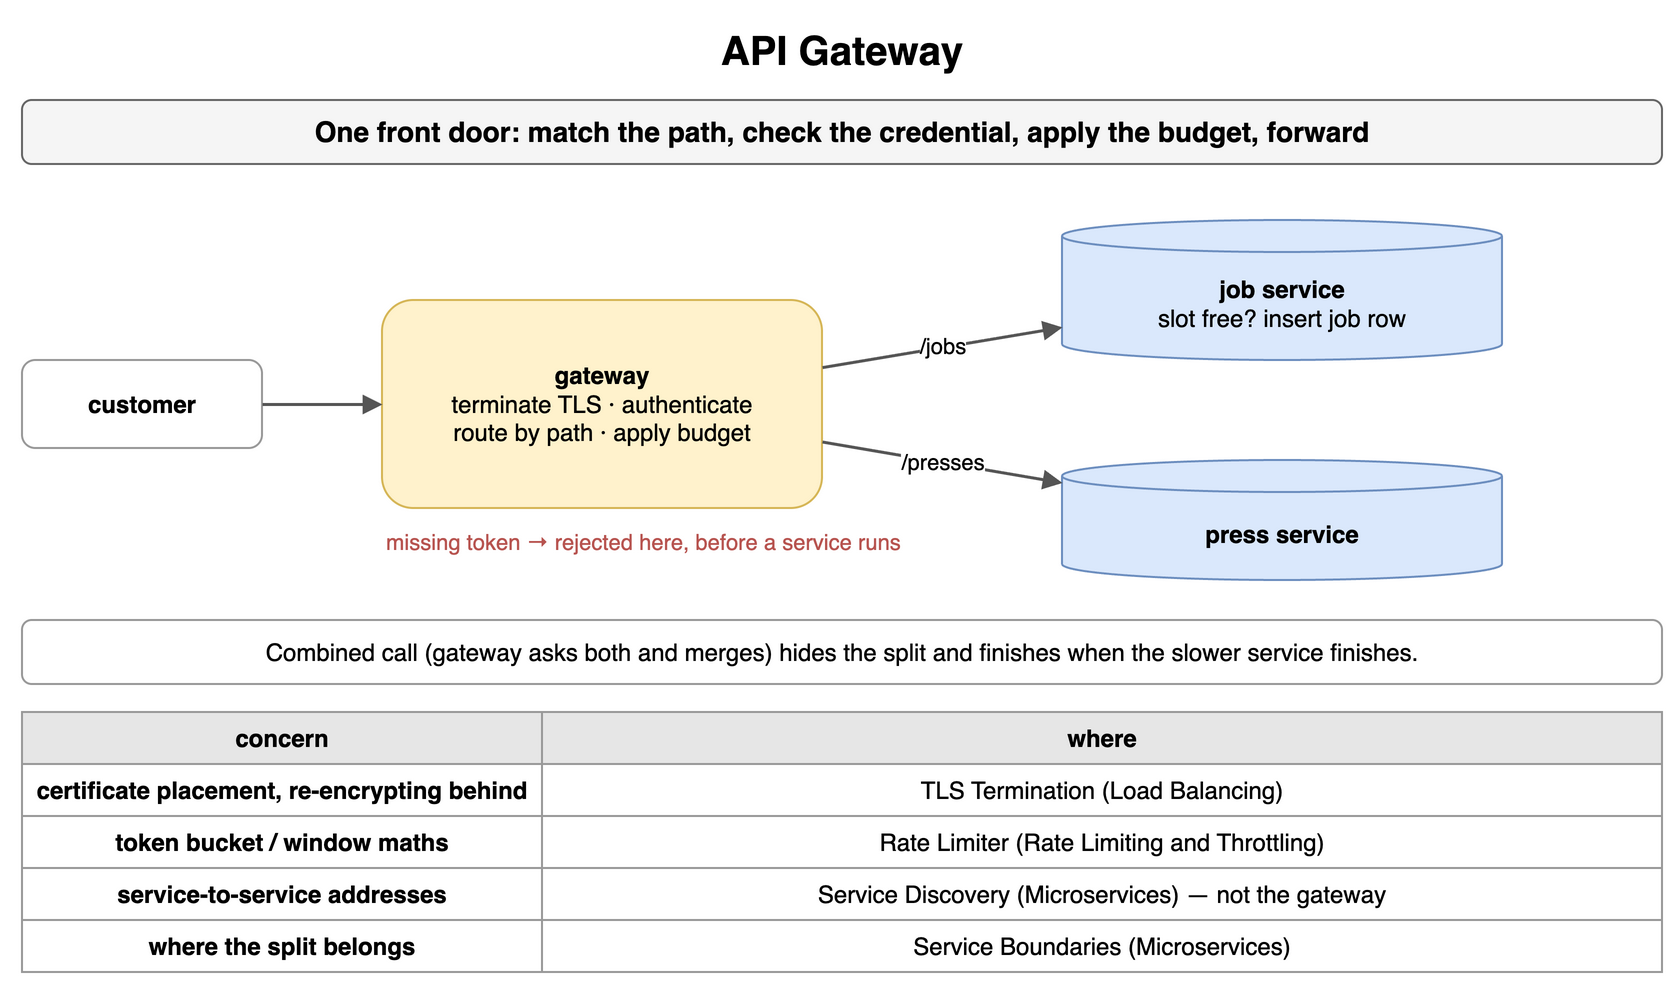

The diagram above was exported from draw.io. Its source (the exported page's mxGraphModel, read from the mxfile embedded in the PNG):
<mxGraphModel dx="900" dy="500" grid="1" gridSize="10" guides="1" tooltips="1" connect="1" arrows="1" fold="1" page="1" pageScale="1" pageWidth="900" pageHeight="500" math="0" shadow="0">
  <root>
    <mxCell id="0" />
    <mxCell id="1" parent="0" />
    <mxCell id="h1" value="API Gateway" style="text;html=1;align=center;verticalAlign=middle;whiteSpace=wrap;fontSize=20;fontStyle=1;" vertex="1" parent="1">
      <mxGeometry x="40" y="10" width="820" height="30" as="geometry" />
    </mxCell>
    <mxCell id="h2" value="One front door: match the path, check the credential, apply the budget, forward" style="rounded=1;whiteSpace=wrap;html=1;fillColor=#f5f5f5;strokeColor=#666666;fontStyle=1;fontSize=14;" vertex="1" parent="1">
      <mxGeometry x="40" y="50" width="820" height="32" as="geometry" />
    </mxCell>
    <mxCell id="h3" value="customer" style="rounded=1;whiteSpace=wrap;html=1;fillColor=#ffffff;strokeColor=#999999;fontSize=12;align=center;fontStyle=1;" vertex="1" parent="1">
      <mxGeometry x="40" y="180" width="120" height="44" as="geometry" />
    </mxCell>
    <mxCell id="h4" value="gateway&lt;br&gt;&lt;span style='font-weight:normal'&gt;terminate TLS · authenticate&lt;br&gt;route by path · apply budget&lt;/span&gt;" style="rounded=1;whiteSpace=wrap;html=1;fillColor=#fff2cc;strokeColor=#d6b656;fontSize=12;align=center;fontStyle=1;" vertex="1" parent="1">
      <mxGeometry x="220" y="150" width="220" height="104" as="geometry" />
    </mxCell>
    <mxCell id="h5" value="job service&lt;br&gt;&lt;span style='font-weight:normal'&gt;slot free? insert job row&lt;/span&gt;" style="shape=cylinder3;whiteSpace=wrap;html=1;boundedLbl=1;backgroundOutline=1;size=8;fillColor=#dae8fc;strokeColor=#6c8ebf;fontStyle=1;fontSize=12;" vertex="1" parent="1">
      <mxGeometry x="560" y="110" width="220" height="70" as="geometry" />
    </mxCell>
    <mxCell id="h6" value="press service" style="shape=cylinder3;whiteSpace=wrap;html=1;boundedLbl=1;backgroundOutline=1;size=8;fillColor=#dae8fc;strokeColor=#6c8ebf;fontStyle=1;fontSize=12;" vertex="1" parent="1">
      <mxGeometry x="560" y="230" width="220" height="60" as="geometry" />
    </mxCell>
    <mxCell id="h7" value="" style="endArrow=block;endSize=6;html=1;strokeWidth=1.5;strokeColor=#555555;fontSize=11;labelBackgroundColor=#ffffff;" edge="1" parent="1" source="h3" target="h4">
      <mxGeometry relative="1" as="geometry" />
    </mxCell>
    <mxCell id="h8" value="/jobs" style="endArrow=block;endSize=6;html=1;strokeWidth=1.5;strokeColor=#555555;fontSize=11;labelBackgroundColor=#ffffff;" edge="1" parent="1" source="h4" target="h5">
      <mxGeometry relative="1" as="geometry" />
    </mxCell>
    <mxCell id="h9" value="/presses" style="endArrow=block;endSize=6;html=1;strokeWidth=1.5;strokeColor=#555555;fontSize=11;labelBackgroundColor=#ffffff;" edge="1" parent="1" source="h4" target="h6">
      <mxGeometry relative="1" as="geometry" />
    </mxCell>
    <mxCell id="h10" value="missing token → rejected here, before a service runs" style="text;html=1;whiteSpace=wrap;fontSize=11;align=left;verticalAlign=middle;fontSize=11;fontColor=#b85450;" vertex="1" parent="1">
      <mxGeometry x="220" y="262" width="320" height="18" as="geometry" />
    </mxCell>
    <mxCell id="h11" value="Combined call (gateway asks both and merges) hides the split and finishes when the slower service finishes." style="rounded=1;whiteSpace=wrap;html=1;fillColor=#ffffff;strokeColor=#999999;fontSize=12;align=center;" vertex="1" parent="1">
      <mxGeometry x="40" y="310" width="820" height="32" as="geometry" />
    </mxCell>
    <mxCell id="h12" value="concern" style="whiteSpace=wrap;html=1;fillColor=#e6e6e6;strokeColor=#999999;fontStyle=1;fontSize=12;" vertex="1" parent="1">
      <mxGeometry x="40" y="356" width="260" height="26" as="geometry" />
    </mxCell>
    <mxCell id="h13" value="where" style="whiteSpace=wrap;html=1;fillColor=#e6e6e6;strokeColor=#999999;fontStyle=1;fontSize=12;" vertex="1" parent="1">
      <mxGeometry x="300" y="356" width="560" height="26" as="geometry" />
    </mxCell>
    <mxCell id="h14" value="certificate placement, re-encrypting behind" style="whiteSpace=wrap;html=1;strokeColor=#999999;fontSize=12;fillColor=#ffffff;fontStyle=1;" vertex="1" parent="1">
      <mxGeometry x="40" y="382" width="260" height="26" as="geometry" />
    </mxCell>
    <mxCell id="h15" value="TLS Termination (Load Balancing)" style="whiteSpace=wrap;html=1;strokeColor=#999999;fontSize=12;fillColor=#ffffff;" vertex="1" parent="1">
      <mxGeometry x="300" y="382" width="560" height="26" as="geometry" />
    </mxCell>
    <mxCell id="h16" value="token bucket / window maths" style="whiteSpace=wrap;html=1;strokeColor=#999999;fontSize=12;fillColor=#ffffff;fontStyle=1;" vertex="1" parent="1">
      <mxGeometry x="40" y="408" width="260" height="26" as="geometry" />
    </mxCell>
    <mxCell id="h17" value="Rate Limiter (Rate Limiting and Throttling)" style="whiteSpace=wrap;html=1;strokeColor=#999999;fontSize=12;fillColor=#ffffff;" vertex="1" parent="1">
      <mxGeometry x="300" y="408" width="560" height="26" as="geometry" />
    </mxCell>
    <mxCell id="h18" value="service-to-service addresses" style="whiteSpace=wrap;html=1;strokeColor=#999999;fontSize=12;fillColor=#ffffff;fontStyle=1;" vertex="1" parent="1">
      <mxGeometry x="40" y="434" width="260" height="26" as="geometry" />
    </mxCell>
    <mxCell id="h19" value="Service Discovery (Microservices) — not the gateway" style="whiteSpace=wrap;html=1;strokeColor=#999999;fontSize=12;fillColor=#ffffff;" vertex="1" parent="1">
      <mxGeometry x="300" y="434" width="560" height="26" as="geometry" />
    </mxCell>
    <mxCell id="h20" value="where the split belongs" style="whiteSpace=wrap;html=1;strokeColor=#999999;fontSize=12;fillColor=#ffffff;fontStyle=1;" vertex="1" parent="1">
      <mxGeometry x="40" y="460" width="260" height="26" as="geometry" />
    </mxCell>
    <mxCell id="h21" value="Service Boundaries (Microservices)" style="whiteSpace=wrap;html=1;strokeColor=#999999;fontSize=12;fillColor=#ffffff;" vertex="1" parent="1">
      <mxGeometry x="300" y="460" width="560" height="26" as="geometry" />
    </mxCell>
  </root>
</mxGraphModel>